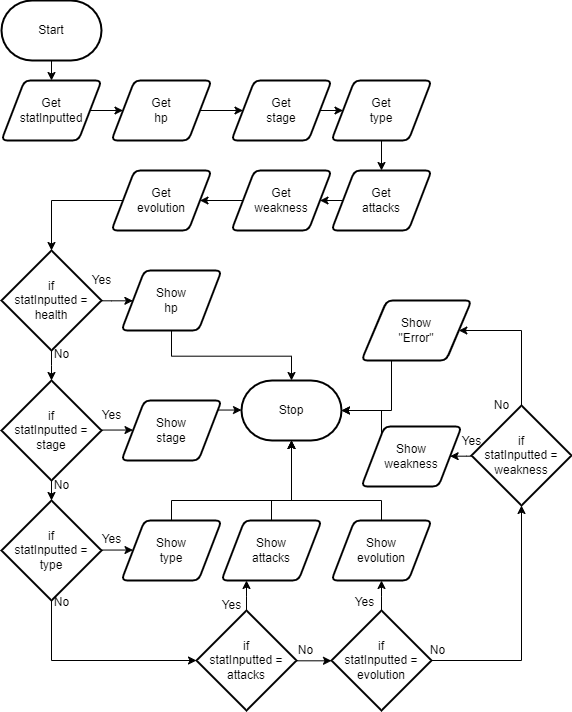

The diagram above was exported from draw.io. Its source (the exported page's mxGraphModel, read from the mxfile embedded in the PNG):
<mxGraphModel dx="1025" dy="602" grid="1" gridSize="10" guides="1" tooltips="1" connect="1" arrows="1" fold="1" page="1" pageScale="1" pageWidth="850" pageHeight="1100" math="0" shadow="0">
  <root>
    <mxCell id="0" />
    <mxCell id="1" parent="0" />
    <mxCell id="40" style="edgeStyle=none;html=1;" edge="1" parent="1" source="2" target="6">
      <mxGeometry relative="1" as="geometry" />
    </mxCell>
    <mxCell id="2" value="Start" style="strokeWidth=2;html=1;shape=mxgraph.flowchart.terminator;whiteSpace=wrap;" parent="1" vertex="1">
      <mxGeometry x="120" y="290" width="100" height="60" as="geometry" />
    </mxCell>
    <mxCell id="3" value="Stop" style="strokeWidth=2;html=1;shape=mxgraph.flowchart.terminator;whiteSpace=wrap;" parent="1" vertex="1">
      <mxGeometry x="360" y="670" width="100" height="60" as="geometry" />
    </mxCell>
    <mxCell id="41" style="edgeStyle=none;html=1;entryX=0;entryY=0.5;entryDx=0;entryDy=0;" edge="1" parent="1" source="6" target="9">
      <mxGeometry relative="1" as="geometry" />
    </mxCell>
    <mxCell id="6" value="Get&lt;br&gt;statInputted" style="shape=parallelogram;html=1;strokeWidth=2;perimeter=parallelogramPerimeter;whiteSpace=wrap;rounded=1;arcSize=12;size=0.23;" parent="1" vertex="1">
      <mxGeometry x="120" y="370" width="100" height="60" as="geometry" />
    </mxCell>
    <mxCell id="42" style="edgeStyle=none;html=1;" edge="1" parent="1" source="9" target="27">
      <mxGeometry relative="1" as="geometry" />
    </mxCell>
    <mxCell id="9" value="Get&lt;br&gt;hp" style="shape=parallelogram;html=1;strokeWidth=2;perimeter=parallelogramPerimeter;whiteSpace=wrap;rounded=1;arcSize=12;size=0.23;" parent="1" vertex="1">
      <mxGeometry x="230" y="370" width="100" height="60" as="geometry" />
    </mxCell>
    <mxCell id="69" style="edgeStyle=elbowEdgeStyle;rounded=0;elbow=vertical;html=1;entryX=1;entryY=0.5;entryDx=0;entryDy=0;entryPerimeter=0;" edge="1" parent="1" source="13" target="3">
      <mxGeometry relative="1" as="geometry">
        <Array as="points">
          <mxPoint x="510" y="700" />
        </Array>
      </mxGeometry>
    </mxCell>
    <mxCell id="13" value="Show&lt;br&gt;&quot;Error&quot;" style="shape=parallelogram;html=1;strokeWidth=2;perimeter=parallelogramPerimeter;whiteSpace=wrap;rounded=1;arcSize=12;size=0.23;" parent="1" vertex="1">
      <mxGeometry x="480" y="590" width="110" height="60" as="geometry" />
    </mxCell>
    <mxCell id="48" style="edgeStyle=elbowEdgeStyle;rounded=0;elbow=vertical;html=1;" edge="1" parent="1" source="21" target="22">
      <mxGeometry relative="1" as="geometry" />
    </mxCell>
    <mxCell id="54" style="edgeStyle=elbowEdgeStyle;rounded=0;elbow=vertical;html=1;" edge="1" parent="1" source="21" target="32">
      <mxGeometry relative="1" as="geometry" />
    </mxCell>
    <mxCell id="21" value="if&lt;br&gt;statInputted =&lt;br&gt;health" style="strokeWidth=2;html=1;shape=mxgraph.flowchart.decision;whiteSpace=wrap;" vertex="1" parent="1">
      <mxGeometry x="120" y="540" width="100" height="100" as="geometry" />
    </mxCell>
    <mxCell id="49" style="edgeStyle=elbowEdgeStyle;rounded=0;elbow=vertical;html=1;entryX=0.5;entryY=0;entryDx=0;entryDy=0;entryPerimeter=0;" edge="1" parent="1" source="22" target="23">
      <mxGeometry relative="1" as="geometry" />
    </mxCell>
    <mxCell id="55" style="edgeStyle=elbowEdgeStyle;rounded=0;elbow=vertical;html=1;entryX=0;entryY=0.5;entryDx=0;entryDy=0;" edge="1" parent="1" source="22" target="33">
      <mxGeometry relative="1" as="geometry" />
    </mxCell>
    <mxCell id="22" value="if&lt;br&gt;statInputted =&lt;br&gt;stage" style="strokeWidth=2;html=1;shape=mxgraph.flowchart.decision;whiteSpace=wrap;" vertex="1" parent="1">
      <mxGeometry x="120" y="670" width="100" height="100" as="geometry" />
    </mxCell>
    <mxCell id="50" style="edgeStyle=elbowEdgeStyle;rounded=0;elbow=vertical;html=1;entryX=0;entryY=0.5;entryDx=0;entryDy=0;entryPerimeter=0;" edge="1" parent="1" source="23" target="24">
      <mxGeometry relative="1" as="geometry">
        <Array as="points">
          <mxPoint x="260" y="950" />
        </Array>
      </mxGeometry>
    </mxCell>
    <mxCell id="57" style="edgeStyle=elbowEdgeStyle;rounded=0;elbow=vertical;html=1;entryX=0;entryY=0.5;entryDx=0;entryDy=0;" edge="1" parent="1" source="23" target="36">
      <mxGeometry relative="1" as="geometry" />
    </mxCell>
    <mxCell id="23" value="if&lt;br&gt;statInputted =&lt;br&gt;type" style="strokeWidth=2;html=1;shape=mxgraph.flowchart.decision;whiteSpace=wrap;" vertex="1" parent="1">
      <mxGeometry x="120" y="790" width="100" height="100" as="geometry" />
    </mxCell>
    <mxCell id="51" style="edgeStyle=elbowEdgeStyle;rounded=0;elbow=vertical;html=1;" edge="1" parent="1" source="24" target="26">
      <mxGeometry relative="1" as="geometry" />
    </mxCell>
    <mxCell id="58" style="edgeStyle=elbowEdgeStyle;rounded=0;elbow=vertical;html=1;entryX=0.25;entryY=1;entryDx=0;entryDy=0;" edge="1" parent="1" source="24" target="39">
      <mxGeometry relative="1" as="geometry" />
    </mxCell>
    <mxCell id="24" value="if&lt;br&gt;statInputted =&lt;br&gt;attacks" style="strokeWidth=2;html=1;shape=mxgraph.flowchart.decision;whiteSpace=wrap;" vertex="1" parent="1">
      <mxGeometry x="315" y="900" width="100" height="100" as="geometry" />
    </mxCell>
    <mxCell id="53" style="edgeStyle=elbowEdgeStyle;rounded=0;elbow=vertical;html=1;entryX=1;entryY=0.5;entryDx=0;entryDy=0;exitX=0.5;exitY=0;exitDx=0;exitDy=0;exitPerimeter=0;" edge="1" parent="1" source="25" target="13">
      <mxGeometry relative="1" as="geometry">
        <mxPoint x="640" y="680" as="sourcePoint" />
        <Array as="points">
          <mxPoint x="620" y="620" />
        </Array>
      </mxGeometry>
    </mxCell>
    <mxCell id="60" style="edgeStyle=elbowEdgeStyle;rounded=0;elbow=vertical;html=1;" edge="1" parent="1" source="25" target="38">
      <mxGeometry relative="1" as="geometry" />
    </mxCell>
    <mxCell id="25" value="if&lt;br&gt;statInputted =&lt;br&gt;weakness" style="strokeWidth=2;html=1;shape=mxgraph.flowchart.decision;whiteSpace=wrap;" vertex="1" parent="1">
      <mxGeometry x="590" y="695" width="100" height="100" as="geometry" />
    </mxCell>
    <mxCell id="52" style="edgeStyle=elbowEdgeStyle;rounded=0;elbow=vertical;html=1;entryX=0.5;entryY=1;entryDx=0;entryDy=0;entryPerimeter=0;exitX=1;exitY=0.5;exitDx=0;exitDy=0;exitPerimeter=0;" edge="1" parent="1" source="26" target="25">
      <mxGeometry relative="1" as="geometry">
        <Array as="points">
          <mxPoint x="600" y="950" />
        </Array>
      </mxGeometry>
    </mxCell>
    <mxCell id="59" style="edgeStyle=elbowEdgeStyle;rounded=0;elbow=vertical;html=1;" edge="1" parent="1" source="26" target="37">
      <mxGeometry relative="1" as="geometry" />
    </mxCell>
    <mxCell id="26" value="if&lt;br&gt;statInputted =&lt;br&gt;evolution" style="strokeWidth=2;html=1;shape=mxgraph.flowchart.decision;whiteSpace=wrap;" vertex="1" parent="1">
      <mxGeometry x="450" y="900" width="100" height="100" as="geometry" />
    </mxCell>
    <mxCell id="43" style="edgeStyle=none;html=1;entryX=0;entryY=0.5;entryDx=0;entryDy=0;" edge="1" parent="1" source="27" target="28">
      <mxGeometry relative="1" as="geometry" />
    </mxCell>
    <mxCell id="27" value="Get&lt;br&gt;stage" style="shape=parallelogram;html=1;strokeWidth=2;perimeter=parallelogramPerimeter;whiteSpace=wrap;rounded=1;arcSize=12;size=0.23;" vertex="1" parent="1">
      <mxGeometry x="350" y="370" width="100" height="60" as="geometry" />
    </mxCell>
    <mxCell id="44" style="edgeStyle=none;html=1;entryX=0.5;entryY=0;entryDx=0;entryDy=0;" edge="1" parent="1" source="28" target="29">
      <mxGeometry relative="1" as="geometry" />
    </mxCell>
    <mxCell id="28" value="Get&lt;br&gt;type" style="shape=parallelogram;html=1;strokeWidth=2;perimeter=parallelogramPerimeter;whiteSpace=wrap;rounded=1;arcSize=12;size=0.23;" vertex="1" parent="1">
      <mxGeometry x="450" y="370" width="100" height="60" as="geometry" />
    </mxCell>
    <mxCell id="45" style="edgeStyle=none;html=1;entryX=1;entryY=0.5;entryDx=0;entryDy=0;" edge="1" parent="1" source="29" target="30">
      <mxGeometry relative="1" as="geometry" />
    </mxCell>
    <mxCell id="29" value="Get&lt;br&gt;attacks" style="shape=parallelogram;html=1;strokeWidth=2;perimeter=parallelogramPerimeter;whiteSpace=wrap;rounded=1;arcSize=12;size=0.23;" vertex="1" parent="1">
      <mxGeometry x="450" y="460" width="100" height="60" as="geometry" />
    </mxCell>
    <mxCell id="46" style="edgeStyle=none;html=1;" edge="1" parent="1" source="30" target="31">
      <mxGeometry relative="1" as="geometry" />
    </mxCell>
    <mxCell id="30" value="Get&lt;br&gt;weakness" style="shape=parallelogram;html=1;strokeWidth=2;perimeter=parallelogramPerimeter;whiteSpace=wrap;rounded=1;arcSize=12;size=0.23;" vertex="1" parent="1">
      <mxGeometry x="350" y="460" width="100" height="60" as="geometry" />
    </mxCell>
    <mxCell id="47" style="edgeStyle=elbowEdgeStyle;html=1;entryX=0.5;entryY=0;entryDx=0;entryDy=0;entryPerimeter=0;rounded=0;elbow=vertical;exitX=0;exitY=0.5;exitDx=0;exitDy=0;" edge="1" parent="1" source="31" target="21">
      <mxGeometry relative="1" as="geometry">
        <Array as="points">
          <mxPoint x="210" y="490" />
        </Array>
      </mxGeometry>
    </mxCell>
    <mxCell id="31" value="Get&lt;br&gt;evolution" style="shape=parallelogram;html=1;strokeWidth=2;perimeter=parallelogramPerimeter;whiteSpace=wrap;rounded=1;arcSize=12;size=0.23;" vertex="1" parent="1">
      <mxGeometry x="230" y="460" width="100" height="60" as="geometry" />
    </mxCell>
    <mxCell id="61" style="edgeStyle=elbowEdgeStyle;rounded=0;elbow=vertical;html=1;entryX=0.5;entryY=0;entryDx=0;entryDy=0;entryPerimeter=0;" edge="1" parent="1" source="32" target="3">
      <mxGeometry relative="1" as="geometry" />
    </mxCell>
    <mxCell id="32" value="Show&lt;br&gt;hp" style="shape=parallelogram;html=1;strokeWidth=2;perimeter=parallelogramPerimeter;whiteSpace=wrap;rounded=1;arcSize=12;size=0.23;" vertex="1" parent="1">
      <mxGeometry x="240" y="560" width="100" height="60" as="geometry" />
    </mxCell>
    <mxCell id="62" style="edgeStyle=elbowEdgeStyle;rounded=0;elbow=vertical;html=1;entryX=0;entryY=0.5;entryDx=0;entryDy=0;entryPerimeter=0;" edge="1" parent="1" source="33" target="3">
      <mxGeometry relative="1" as="geometry" />
    </mxCell>
    <mxCell id="33" value="Show&lt;br&gt;stage" style="shape=parallelogram;html=1;strokeWidth=2;perimeter=parallelogramPerimeter;whiteSpace=wrap;rounded=1;arcSize=12;size=0.23;" vertex="1" parent="1">
      <mxGeometry x="240" y="690" width="100" height="60" as="geometry" />
    </mxCell>
    <mxCell id="63" style="edgeStyle=elbowEdgeStyle;rounded=0;elbow=vertical;html=1;entryX=0.5;entryY=1;entryDx=0;entryDy=0;entryPerimeter=0;" edge="1" parent="1" source="36" target="3">
      <mxGeometry relative="1" as="geometry">
        <Array as="points">
          <mxPoint x="350" y="790" />
        </Array>
      </mxGeometry>
    </mxCell>
    <mxCell id="36" value="Show&lt;br&gt;type" style="shape=parallelogram;html=1;strokeWidth=2;perimeter=parallelogramPerimeter;whiteSpace=wrap;rounded=1;arcSize=12;size=0.23;" vertex="1" parent="1">
      <mxGeometry x="240" y="810" width="100" height="60" as="geometry" />
    </mxCell>
    <mxCell id="64" style="edgeStyle=elbowEdgeStyle;rounded=0;elbow=vertical;html=1;entryX=0.5;entryY=1;entryDx=0;entryDy=0;entryPerimeter=0;" edge="1" parent="1" source="37" target="3">
      <mxGeometry relative="1" as="geometry">
        <Array as="points">
          <mxPoint x="500" y="790" />
        </Array>
      </mxGeometry>
    </mxCell>
    <mxCell id="37" value="Show&lt;br&gt;evolution" style="shape=parallelogram;html=1;strokeWidth=2;perimeter=parallelogramPerimeter;whiteSpace=wrap;rounded=1;arcSize=12;size=0.23;" vertex="1" parent="1">
      <mxGeometry x="450" y="810" width="100" height="60" as="geometry" />
    </mxCell>
    <mxCell id="68" style="edgeStyle=elbowEdgeStyle;rounded=0;elbow=vertical;html=1;entryX=1;entryY=0.5;entryDx=0;entryDy=0;entryPerimeter=0;" edge="1" parent="1" source="38" target="3">
      <mxGeometry relative="1" as="geometry">
        <Array as="points">
          <mxPoint x="500" y="700" />
        </Array>
      </mxGeometry>
    </mxCell>
    <mxCell id="38" value="Show&lt;br&gt;weakness" style="shape=parallelogram;html=1;strokeWidth=2;perimeter=parallelogramPerimeter;whiteSpace=wrap;rounded=1;arcSize=12;size=0.23;" vertex="1" parent="1">
      <mxGeometry x="480" y="716" width="100" height="60" as="geometry" />
    </mxCell>
    <mxCell id="65" style="edgeStyle=elbowEdgeStyle;rounded=0;elbow=vertical;html=1;entryX=0.5;entryY=1;entryDx=0;entryDy=0;entryPerimeter=0;exitX=0.5;exitY=0;exitDx=0;exitDy=0;" edge="1" parent="1" source="39" target="3">
      <mxGeometry relative="1" as="geometry">
        <mxPoint x="410" y="800" as="sourcePoint" />
        <Array as="points">
          <mxPoint x="410" y="790" />
        </Array>
      </mxGeometry>
    </mxCell>
    <mxCell id="39" value="Show&lt;br&gt;attacks" style="shape=parallelogram;html=1;strokeWidth=2;perimeter=parallelogramPerimeter;whiteSpace=wrap;rounded=1;arcSize=12;size=0.23;" vertex="1" parent="1">
      <mxGeometry x="340" y="810" width="100" height="60" as="geometry" />
    </mxCell>
    <mxCell id="70" value="Yes" style="text;html=1;align=center;verticalAlign=middle;resizable=0;points=[];autosize=1;strokeColor=none;fillColor=none;" vertex="1" parent="1">
      <mxGeometry x="200" y="555" width="40" height="30" as="geometry" />
    </mxCell>
    <mxCell id="71" value="Yes" style="text;html=1;align=center;verticalAlign=middle;resizable=0;points=[];autosize=1;strokeColor=none;fillColor=none;" vertex="1" parent="1">
      <mxGeometry x="210" y="690" width="40" height="30" as="geometry" />
    </mxCell>
    <mxCell id="72" value="Yes" style="text;html=1;align=center;verticalAlign=middle;resizable=0;points=[];autosize=1;strokeColor=none;fillColor=none;" vertex="1" parent="1">
      <mxGeometry x="210" y="814" width="40" height="30" as="geometry" />
    </mxCell>
    <mxCell id="73" value="Yes" style="text;html=1;align=center;verticalAlign=middle;resizable=0;points=[];autosize=1;strokeColor=none;fillColor=none;" vertex="1" parent="1">
      <mxGeometry x="330" y="880" width="40" height="30" as="geometry" />
    </mxCell>
    <mxCell id="74" value="Yes" style="text;html=1;align=center;verticalAlign=middle;resizable=0;points=[];autosize=1;strokeColor=none;fillColor=none;" vertex="1" parent="1">
      <mxGeometry x="463" y="877" width="40" height="30" as="geometry" />
    </mxCell>
    <mxCell id="75" value="Yes" style="text;html=1;align=center;verticalAlign=middle;resizable=0;points=[];autosize=1;strokeColor=none;fillColor=none;" vertex="1" parent="1">
      <mxGeometry x="570" y="716" width="40" height="30" as="geometry" />
    </mxCell>
    <mxCell id="76" value="No" style="text;html=1;align=center;verticalAlign=middle;resizable=0;points=[];autosize=1;strokeColor=none;fillColor=none;" vertex="1" parent="1">
      <mxGeometry x="600" y="680" width="40" height="30" as="geometry" />
    </mxCell>
    <mxCell id="77" value="No" style="text;html=1;align=center;verticalAlign=middle;resizable=0;points=[];autosize=1;strokeColor=none;fillColor=none;" vertex="1" parent="1">
      <mxGeometry x="536" y="925" width="40" height="30" as="geometry" />
    </mxCell>
    <mxCell id="78" value="No" style="text;html=1;align=center;verticalAlign=middle;resizable=0;points=[];autosize=1;strokeColor=none;fillColor=none;" vertex="1" parent="1">
      <mxGeometry x="404" y="925" width="40" height="30" as="geometry" />
    </mxCell>
    <mxCell id="79" value="No" style="text;html=1;align=center;verticalAlign=middle;resizable=0;points=[];autosize=1;strokeColor=none;fillColor=none;" vertex="1" parent="1">
      <mxGeometry x="160" y="760" width="40" height="30" as="geometry" />
    </mxCell>
    <mxCell id="81" value="No" style="text;html=1;align=center;verticalAlign=middle;resizable=0;points=[];autosize=1;strokeColor=none;fillColor=none;" vertex="1" parent="1">
      <mxGeometry x="160" y="877" width="40" height="30" as="geometry" />
    </mxCell>
    <mxCell id="82" value="No" style="text;html=1;align=center;verticalAlign=middle;resizable=0;points=[];autosize=1;strokeColor=none;fillColor=none;" vertex="1" parent="1">
      <mxGeometry x="160" y="629" width="40" height="30" as="geometry" />
    </mxCell>
  </root>
</mxGraphModel>